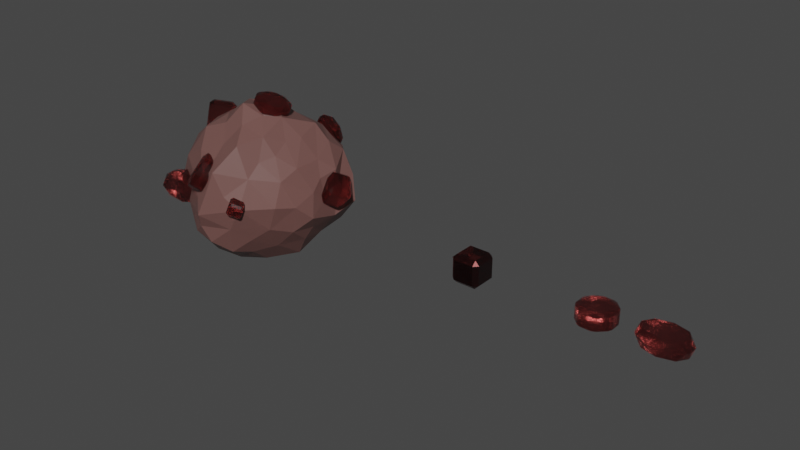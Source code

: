 # Source: RubyDeposit_v1.blend  (saved by Blender 3.0.42; exported with 4.5.12 LTS)
import bpy
from mathutils import Matrix  # noqa: F401  (used for matrix-valued properties, if any)

bpy.ops.wm.read_factory_settings(use_empty=True)
scene = bpy.context.scene
scene.name = 'Scene'

# ---- collections
col_collection = bpy.data.collections.new('Collection'); scene.collection.children.link(col_collection)

# ---- materials (node trees are filled in below, after node groups)
mat_ruby1 = bpy.data.materials.new('Ruby1')
mat_ruby1.use_transparent_shadow = False
mat_ruby1.use_raytrace_refraction = True
mat_ruby1.use_screen_refraction = True
mat_ruby1.thickness_mode = 'SLAB'
mat_ruby2 = bpy.data.materials.new('Ruby2')
mat_ruby2.use_transparent_shadow = False
mat_ruby2.use_raytrace_refraction = True
mat_ruby2.use_screen_refraction = True
mat_ruby2.thickness_mode = 'SLAB'

# ---- material node trees
mat_ruby1.use_nodes = True; mat_ruby1.node_tree.nodes.clear()
_N = mat_ruby1.node_tree.nodes; _L = mat_ruby1.node_tree.links
n0 = _N.new('ShaderNodeBsdfPrincipled'); n0.name = 'Principled BSDF'; n0.location = (10, 300)
n0.distribution = 'GGX'
n0.subsurface_method = 'RANDOM_WALK_SKIN'
n0.inputs[0].default_value = (0.2125, 0.1028, 0.09169, 1.0)
n0.inputs[2].default_value = 0.3667
n0.inputs[3].default_value = 1.45
n0.inputs[18].default_value = 0.2455
n0.inputs[27].default_value = (0.0, 0.0, 0.0, 1.0)
n0.inputs[28].default_value = 1.0
n1 = _N.new('ShaderNodeOutputMaterial'); n1.name = 'Material Output'; n1.location = (300, 300)
_L.new(n0.outputs[0], n1.inputs[0])
n1.is_active_output = True
mat_ruby2.use_nodes = True; mat_ruby2.node_tree.nodes.clear()
_N = mat_ruby2.node_tree.nodes; _L = mat_ruby2.node_tree.links
n0 = _N.new('ShaderNodeOutputMaterial'); n0.name = 'Material Output'; n0.location = (300, 300)
n1 = _N.new('ShaderNodeBsdfPrincipled'); n1.name = 'Principled BSDF'; n1.location = (10, 300)
n1.distribution = 'GGX'
n1.subsurface_method = 'RANDOM_WALK_SKIN'
n1.inputs[0].default_value = (0.4042, 0.0569, 0.05267, 1.0)
n1.inputs[2].default_value = 0.2394
n1.inputs[3].default_value = 1.45
n1.inputs[18].default_value = 1.0
n1.inputs[27].default_value = (0.0, 0.0, 0.0, 1.0)
n1.inputs[28].default_value = 1.0
_L.new(n1.outputs[0], n0.inputs[0])
n0.is_active_output = True

# ---- world
world_world = bpy.data.worlds.new('World'); scene.world = world_world
world_world.use_nodes = True; world_world.node_tree.nodes.clear()
_N = world_world.node_tree.nodes; _L = world_world.node_tree.links
n0 = _N.new('ShaderNodeOutputWorld'); n0.name = 'World Output'; n0.location = (300, 300)
n1 = _N.new('ShaderNodeBackground'); n1.name = 'Background'; n1.location = (10, 300)
n1.inputs[0].default_value = (0.05088, 0.05088, 0.05088, 1.0)
_L.new(n1.outputs[0], n0.inputs[0])
n0.is_active_output = True
world_world.color = (0.05088, 0.05088, 0.05088)
world_world.use_sun_shadow = False
world_world.sun_shadow_jitter_overblur = 0.0

# ---- meshes
me_icosphere = bpy.data.meshes.new('Icosphere')
me_icosphere.from_pydata([(-1.273, -0.9864, -1.433), (-0.235, -2.63, -0.8503), (3.663, 0.2124, 1.09), (3.091, -0.2715, 2.118), (2.192, -1.044, -2.004), (-1.445, 2.155, 0.3046), (-1.884, -0.6059, -1.01), (2.155, 1.725, -1.718), (2.21, -2.287, 2.143), (0.5628, -0.4168, 3.599), (2.773, -1.463, -1.036), (2.814, 1.838, 2.037), (1.31, -1.826, -2.104), (1.043, -2.563, 2.085), (1.71, 2.605, -0.9235), (2.184, -0.4848, -2.388), (0.653, -3.204, 0.6445), (1.431, -3.166, -0.1699), (2.445, 0.615, -2.201), (1.977, -2.705, 1.697), (3.265, -1.438, -0.1051), (0.712, 3.139, 1.35), (0.8118, -3.285, -0.4597), (1.717, -2.692, 2.272), (-0.796, 1.575, -1.539), (3.6, 1.771, -0.7792), (-2.43, 1.208, 0.2051), (2.691, -0.5551, 2.542), (2.851, -2.316, 0.4723), (-1.28, -2.098, 0.9315), (2.734, 1.522, -1.685), (-1.072, -2.258, -0.02373), (2.498, -1.76, 2.046), (-0.02004, 1.581, -1.952), (-1.114, 2.566, 0.9126), (2.612, -0.5628, -1.933), (2.276, 2.252, 1.877), (1.891, -3.013, 0.9442), (-0.6308, 1.026, -2.009), (3.767, 0.2492, -0.5034), (3.716, 0.3864, 0.2343), (1.727, 3.054, 0.955), (1.08, 3.202, 0.02768), (3.454, -0.06372, -0.9092), (2.422, 0.455, 3.03), (1.481, -0.3271, -2.572), (0.9777, 2.876, 1.695), (-1.134, 0.5835, 2.566), (1.382, 1.818, -1.951), (3.457, -0.801, 1.011), (-2.282, -0.489, 0.1004), (-2.526, -0.02645, -0.07922), (-0.6794, -1.906, 2.125), (-2.395, 0.2432, -0.5068), (-0.9248, -1.405, 2.348), (2.415, -2.314, -0.4857), (0.5938, 0.6576, -2.491), (3.049, 0.7111, 2.276), (2.876, -2.057, 1.012), (-0.8312, 1.98, 2.19), (-1.44, -1.784, -0.3457), (1.901, 0.154, -2.5), (-0.2999, -2.564, 1.343), (0.3379, -1.89, 2.603), (-0.9816, 1.178, 2.476), (0.2759, -0.8895, -2.411), (1.845, 0.5175, 3.09), (-1.856, -0.83, 1.394), (-1.406, 1.509, 2.151), (2.672, -2.311, -0.01746), (1.665, -0.6773, 3.357), (-1.869, 0.2728, 1.798), (1.273, -0.06931, 3.489), (0.7099, 2.395, 2.087), (2.492, 2.678, 0.3477), (2.2, 2.924, 0.8441), (-1.24, 0.2986, -1.782), (0.1663, 2.588, -0.9614), (-1.043, 2.589, 1.423), (-0.3593, -0.8492, -2.152), (-0.05783, 0.7445, 3.082), (-0.9324, 2.598, 0.31), (0.2756, 3.244, 0.2161), (-1.946, 1.817, 1.37), (-0.3697, -1.945, -1.447), (3.501, 1.5, 0.9476), (-0.725, -2.435, 0.7708), (3.605, -1.072, 0.3129), (1.898, -1.785, -1.804), (2.239, -2.156, -1.071), (-1.959, -0.9975, -0.1297), (-0.3928, 2.695, -0.2618), (1.689, -3.163, 0.2984), (-1.627, 2.123, 0.9072), (-1.862, 1.681, -0.04066), (1.393, 2.918, -0.5735), (0.7713, 1.664, 2.503), (-0.6303, 2.555, 1.799), (-0.04761, 2.169, 2.194), (-0.4263, 0.2931, -2.151), (2.756, -1.15, 2.185), (-0.6549, 2.044, -1.107), (0.2785, 3.203, 0.8983), (2.098, 2.804, -0.4094), (3.13, -0.1879, -1.49), (1.741, 0.7936, -2.395), (2.925, -1.804, -0.5231), (3.118, 2.247, -0.3904), (3.195, -1.377, 1.339), (3.316, -0.9769, -0.824), (1.024, -0.5556, -2.621), (3.196, 1.233, 2.148), (0.1151, -2.387, -1.505), (-1.896, 0.3547, -1.013), (-0.7076, -2.227, -0.7672), (3.413, 0.3612, 1.749), (3.71, 1.094, 0.2696), (0.9991, 2.51, -1.376), (3.72, -0.2254, 0.6818), (1.905, -2.824, -0.4484), (1.764, -0.9659, -2.46), (2.62, -1.122, -1.548), (-0.8153, -0.6905, 2.699), (-1.882, -0.3135, 1.626), (-1.763, -1.378, 1.038), (-0.614, 0.2233, 2.891), (-0.715, -1.475, -1.641), (-1.593, 1.35, -1.023), (-0.8408, -0.4223, -2.035), (-1.487, -1.148, 1.975), (-2.32, 0.5729, 1.261), (-2.054, 1.323, 1.521), (-0.0303, -0.7891, 3.096), (2.856, 0.1089, 2.56), (0.7209, -2.474, -1.778), (1.148, 3.362, 0.9192), (1.427, -1.483, 3.17), (1.241, -3.305, 0.9745), (2.47, -2.301, 1.567), (3.644, 2.044, 0.6244), (0.5155, 1.026, 3.124), (2.336, 1.771, 2.449), (-1.419, -0.02723, 2.335), (0.4971, -1.44, 3.023), (2.159, -0.151, 3.259), (1.679, 2.837, 1.61), (1.531, 1.186, 2.921), (-2.225, -0.5123, 0.8136), (0.07567, -2.372, 2.123), (0.2616, -3.079, 0.0329), (0.08316, -2.889, 0.8197), (3.282, -1.813, 0.4565), (3.084, 0.7398, -1.518), (-0.9963, -2.149, 1.53), (-2.338, -0.4657, -0.6129), (0.1307, -0.1957, -2.51), (0.7378, 1.9, -2.006), (1.038, -2.117, 2.486), (3.01, 2.432, 0.7756), (2.404, 2.129, -1.203), (0.2377, -3.033, -0.9335), (1.596, -2.51, -1.611), (3.327, -0.652, 1.677), (1.484, -3.11, 1.826), (1.12, 1.334, -2.403), (2.286, 1.234, -2.086), (1.949, -2.273, 2.719), (3.706, 0.9027, -0.6964), (-1.317, -1.522, -1.025), (0.1927, 0.07714, 3.454), (2.685, 1.061, 2.802), (0.6135, -2.908, 1.541), (-0.4527, -2.713, 0.005228), (2.626, 2.577, 1.388), (1.094, -3.091, -1.123), (3.801, 0.9393, 1.249), (2.297, -1.288, 2.865), (1.199, 0.3118, -2.684), (2.42, -2.818, 0.4881), (-0.0113, 1.003, -2.297), (1.516, 2.085, 2.283), (-0.3084, 1.412, 2.711), (0.933, -0.9107, 3.743), (3.292, 1.905, 1.626), (0.2762, 2.916, 1.781), (0.874, -1.504, -2.5), (-0.6011, 3.009, 0.918), (-1.564, -2.046, 0.3335), (-2.714, 0.4128, 0.4544), (3.827, -0.4043, -0.3103), (0.9578, -3.508, 0.1086), (2.604, -0.00374, -2.317), (-1.655, 0.9437, 2.242), (1.775, 3.271, 0.3), (-2.407, 1.464, 0.8111), (1.645, 2.302, -1.499), (1.247, 0.6554, 3.429), (-1.618, -0.4802, -1.649), (-0.03168, -1.663, -2.127), (-1.264, 2.187, -0.298), (-0.02877, 2.159, -1.607), (-1.25, 1.048, -1.721), (4.017, 1.732, -0.2736), (-1.484, 2.17, 1.929), (-0.3624, -1.663, 2.72), (3.182, 1.81, -1.285), (0.698, 3.087, -0.5543), (-2.453, 0.9522, -0.4008)], [], [(74, 193, 75), (203, 83, 131), (0, 128, 126), (1, 160, 172), (59, 64, 181), (1, 114, 112), (37, 178, 138), (121, 4, 35), (141, 11, 36), (205, 25, 167), (2, 115, 162), (2, 40, 175), (202, 25, 107), (198, 84, 126), (190, 16, 149), (3, 162, 115), (65, 79, 155), (179, 56, 155), (36, 173, 145), (24, 200, 33), (68, 192, 64), (121, 10, 89), (3, 133, 27), (154, 53, 113), (22, 190, 149), (4, 121, 88), (205, 30, 159), (4, 120, 35), (5, 199, 94), (153, 29, 86), (68, 131, 192), (157, 13, 23), (68, 59, 203), (72, 169, 9), (5, 93, 81), (6, 154, 113), (199, 81, 91), (194, 83, 93), (7, 48, 195), (146, 66, 170), (177, 56, 164), (119, 55, 69), (7, 159, 30), (8, 166, 23), (154, 51, 53), (9, 169, 132), (40, 118, 189), (79, 65, 198), (77, 91, 206), (144, 66, 196), (199, 5, 81), (10, 121, 109), (68, 203, 131), (37, 138, 19), (187, 31, 86), (72, 70, 144), (10, 106, 89), (11, 141, 111), (178, 28, 58), (11, 183, 36), (138, 8, 23), (87, 20, 109), (12, 185, 120), (190, 17, 92), (165, 18, 105), (12, 88, 161), (13, 163, 23), (191, 15, 61), (135, 21, 46), (103, 74, 107), (165, 7, 30), (13, 148, 171), (192, 47, 64), (165, 30, 152), (121, 35, 104), (40, 189, 39), (14, 103, 159), (182, 9, 132), (14, 117, 95), (15, 120, 61), (15, 191, 35), (16, 150, 149), (163, 19, 23), (177, 45, 110), (194, 26, 188), (16, 171, 150), (17, 119, 92), (181, 64, 125), (142, 71, 123), (186, 78, 97), (206, 42, 95), (154, 50, 51), (17, 190, 22), (0, 197, 128), (18, 165, 152), (106, 10, 109), (120, 45, 61), (18, 191, 105), (19, 138, 23), (153, 52, 54), (104, 43, 109), (193, 41, 75), (20, 87, 151), (16, 137, 171), (24, 38, 201), (170, 57, 111), (74, 103, 193), (20, 106, 109), (144, 70, 176), (31, 187, 60), (118, 49, 87), (114, 1, 172), (21, 135, 102), (31, 114, 172), (203, 59, 97), (21, 184, 46), (7, 165, 48), (207, 26, 94), (116, 85, 175), (173, 75, 145), (22, 174, 119), (22, 160, 174), (22, 149, 160), (43, 39, 189), (23, 166, 157), (106, 55, 89), (79, 126, 128), (114, 84, 112), (24, 201, 127), (24, 101, 200), (25, 202, 167), (73, 180, 145), (157, 63, 148), (150, 62, 86), (183, 85, 139), (168, 60, 90), (25, 205, 107), (187, 29, 124), (26, 207, 188), (26, 194, 94), (72, 182, 70), (13, 157, 148), (12, 161, 134), (191, 61, 105), (13, 171, 163), (76, 128, 197), (181, 80, 140), (27, 100, 162), (28, 178, 69), (28, 151, 58), (29, 153, 124), (62, 171, 148), (129, 67, 124), (130, 71, 192), (204, 52, 148), (29, 187, 86), (164, 48, 165), (186, 34, 78), (30, 205, 152), (7, 195, 159), (73, 46, 184), (31, 172, 86), (120, 15, 35), (31, 60, 114), (169, 80, 125), (32, 138, 108), (33, 200, 156), (138, 58, 108), (59, 68, 64), (6, 197, 0), (73, 145, 46), (34, 186, 81), (195, 48, 156), (34, 93, 78), (118, 2, 162), (2, 175, 115), (120, 4, 88), (35, 191, 104), (115, 57, 133), (160, 1, 112), (183, 11, 111), (36, 180, 141), (37, 137, 92), (204, 63, 143), (184, 21, 102), (37, 163, 137), (203, 78, 93), (38, 179, 99), (191, 18, 152), (42, 135, 193), (147, 67, 123), (133, 3, 115), (6, 0, 168), (151, 28, 69), (62, 148, 153), (16, 190, 137), (79, 128, 155), (119, 17, 22), (65, 185, 198), (76, 113, 201), (77, 200, 101), (207, 53, 188), (0, 126, 168), (144, 44, 66), (173, 36, 183), (40, 116, 175), (32, 166, 8), (200, 77, 117), (2, 118, 40), (40, 167, 116), (41, 193, 135), (41, 145, 75), (42, 193, 95), (42, 82, 135), (43, 189, 109), (44, 144, 133), (44, 170, 66), (196, 72, 144), (45, 120, 110), (129, 54, 122), (24, 179, 38), (106, 20, 151), (45, 177, 61), (162, 3, 27), (108, 49, 162), (46, 145, 135), (42, 206, 82), (47, 192, 142), (47, 125, 64), (14, 195, 117), (85, 116, 139), (85, 183, 175), (79, 198, 126), (84, 114, 126), (84, 198, 112), (83, 203, 93), (83, 194, 131), (81, 186, 91), (93, 5, 94), (80, 181, 125), (80, 169, 140), (72, 9, 182), (37, 19, 163), (78, 203, 97), (93, 34, 81), (77, 101, 91), (77, 206, 117), (96, 73, 98), (128, 76, 99), (32, 8, 138), (36, 145, 180), (76, 197, 113), (76, 201, 99), (12, 134, 185), (145, 41, 135), (74, 173, 158), (74, 158, 107), (73, 96, 180), (73, 184, 98), (185, 65, 110), (71, 130, 123), (71, 142, 192), (88, 12, 120), (24, 33, 179), (70, 182, 136), (70, 136, 176), (69, 178, 119), (69, 106, 151), (67, 129, 123), (67, 147, 124), (170, 44, 133), (66, 146, 196), (65, 155, 110), (40, 39, 167), (125, 47, 142), (74, 75, 173), (195, 14, 159), (63, 157, 143), (63, 204, 148), (62, 153, 86), (62, 150, 171), (61, 177, 105), (48, 164, 156), (72, 196, 169), (60, 187, 90), (60, 168, 114), (59, 181, 98), (59, 98, 97), (58, 151, 108), (58, 138, 178), (57, 115, 111), (57, 170, 133), (56, 177, 155), (56, 179, 164), (55, 106, 69), (55, 119, 89), (54, 204, 122), (54, 129, 153), (53, 207, 113), (188, 51, 147), (52, 204, 54), (52, 153, 148), (51, 188, 53), (147, 50, 90), (50, 147, 51), (50, 154, 90), (49, 108, 87), (49, 118, 162), (14, 95, 103), (6, 90, 154), (100, 32, 108), (179, 33, 156), (101, 24, 127), (87, 189, 118), (88, 121, 89), (197, 6, 113), (90, 124, 147), (183, 158, 173), (95, 117, 206), (43, 104, 152), (100, 108, 162), (201, 38, 99), (6, 168, 90), (102, 135, 82), (151, 87, 108), (27, 144, 176), (32, 176, 166), (183, 139, 158), (87, 109, 189), (178, 92, 119), (27, 133, 144), (91, 101, 199), (43, 167, 39), (102, 186, 184), (90, 187, 124), (161, 89, 119), (161, 88, 89), (178, 37, 92), (82, 91, 186), (43, 152, 167), (190, 92, 137), (27, 176, 100), (86, 172, 150), (32, 100, 176), (186, 102, 82), (95, 193, 103), (114, 168, 126), (177, 110, 155), (160, 112, 134), (96, 98, 181), (127, 113, 207), (94, 194, 93), (94, 199, 127), (119, 174, 161), (109, 121, 104), (128, 99, 155), (167, 152, 205), (184, 97, 98), (139, 202, 107), (116, 167, 202), (152, 104, 191), (156, 200, 117), (111, 175, 183), (196, 146, 140), (101, 127, 199), (159, 107, 205), (172, 149, 150), (96, 181, 140), (202, 139, 116), (165, 105, 164), (180, 96, 146), (158, 139, 107), (96, 140, 146), (185, 110, 120), (97, 184, 186), (105, 177, 164), (156, 164, 179), (146, 141, 180), (134, 198, 185), (175, 111, 115), (174, 134, 161), (107, 159, 103), (156, 117, 195), (207, 94, 127), (149, 172, 160), (99, 179, 155), (134, 174, 160), (91, 82, 206), (146, 170, 141), (112, 198, 134), (113, 127, 201), (111, 141, 170), (122, 132, 125), (122, 142, 129), (131, 194, 130), (142, 123, 129), (143, 182, 132), (124, 153, 129), (194, 188, 130), (192, 131, 130), (122, 204, 132), (143, 157, 136), (169, 125, 132), (143, 136, 182), (204, 143, 132), (157, 166, 136), (142, 122, 125), (147, 123, 130), (130, 188, 147), (136, 166, 176), (137, 163, 171), (196, 140, 169)])
_uv = me_icosphere.uv_layers.new(name='UVMap')
_uv.uv.foreach_set('vector', [0.0, 0.0, 0.0, 0.0, 0.0, 0.0, 0.0, 0.0, 0.0, 0.0, 0.0, 0.0, 0.0, 0.0, 0.0, 0.0, 0.0, 0.0, 0.0, 0.0, 0.0, 0.0, 0.0, 0.0, 0.0, 0.0, 0.0, 0.0, 0.0, 0.0, 0.0, 0.0, 0.0, 0.0, 0.0, 0.0, 0.0, 0.0, 0.0, 0.0, 0.0, 0.0, 0.0, 0.0, 0.0, 0.0, 0.0, 0.0, 0.0, 0.0, 0.0, 0.0, 0.0, 0.0, 0.0, 0.0, 0.0, 0.0, 0.0, 0.0, 0.0, 0.0, 0.0, 0.0, 0.0, 0.0, 0.0, 0.0, 0.0, 0.0, 0.0, 0.0, 0.0, 0.0, 0.0, 0.0, 0.0, 0.0, 0.0, 0.0, 0.0, 0.0, 0.0, 0.0, 0.0, 0.0, 0.0, 0.0, 0.0, 0.0, 0.0, 0.0, 0.0, 0.0, 0.0, 0.0, 0.0, 0.0, 0.0, 0.0, 0.0, 0.0, 0.0, 0.0, 0.0, 0.0, 0.0, 0.0, 0.0, 0.0, 0.0, 0.0, 0.0, 0.0, 0.0, 0.0, 0.0, 0.0, 0.0, 0.0, 0.0, 0.0, 0.0, 0.0, 0.0, 0.0, 0.0, 0.0, 0.0, 0.0, 0.0, 0.0, 0.0, 0.0, 0.0, 0.0, 0.0, 0.0, 0.0, 0.0, 0.0, 0.0, 0.0, 0.0, 0.0, 0.0, 0.0, 0.0, 0.0, 0.0, 0.0, 0.0, 0.0, 0.0, 0.0, 0.0, 0.0, 0.0, 0.0, 0.0, 0.0, 0.0, 0.0, 0.0, 0.0, 0.0, 0.0, 0.0, 0.0, 0.0, 0.0, 0.0, 0.0, 0.0, 0.0, 0.0, 0.0, 0.0, 0.0, 0.0, 0.0, 0.0, 0.0, 0.0, 0.0, 0.0, 0.0, 0.0, 0.0, 0.0, 0.0, 0.0, 0.0, 0.0, 0.0, 0.0, 0.0, 0.0, 0.0, 0.0, 0.0, 0.0, 0.0, 0.0, 0.0, 0.0, 0.0, 0.0, 0.0, 0.0, 0.0, 0.0, 0.0, 0.0, 0.0, 0.0, 0.0, 0.0, 0.0, 0.0, 0.0, 0.0, 0.0, 0.0, 0.0, 0.0, 0.0, 0.0, 0.0, 0.0, 0.0, 0.0, 0.0, 0.0, 0.0, 0.0, 0.0, 0.0, 0.0, 0.0, 0.0, 0.0, 0.0, 0.0, 0.0, 0.0, 0.0, 0.0, 0.0, 0.0, 0.0, 0.0, 0.0, 0.0, 0.0, 0.0, 0.0, 0.0, 0.0, 0.0, 0.0, 0.0, 0.0, 0.0, 0.0, 0.0, 0.0, 0.0, 0.0, 0.0, 0.0, 0.0, 0.0, 0.0, 0.0, 0.0, 0.0, 0.0, 0.0, 0.0, 0.0, 0.0, 0.0, 0.0, 0.0, 0.0, 0.0, 0.0, 0.0, 0.0, 0.0, 0.0, 0.0, 0.0, 0.0, 0.0, 0.0, 0.0, 0.0, 0.0, 0.0, 0.0, 0.0, 0.0, 0.0, 0.0, 0.0, 0.0, 0.0, 0.0, 0.0, 0.0, 0.0, 0.0, 0.0, 0.0, 0.0, 0.0, 0.0, 0.0, 0.0, 0.0, 0.0, 0.0, 0.0, 0.0, 0.0, 0.0, 0.0, 0.0, 0.0, 0.0, 0.0, 0.0, 0.0, 0.0, 0.0, 0.0, 0.0, 0.0, 0.0, 0.0, 0.0, 0.0, 0.0, 0.0, 0.0, 0.0, 0.0, 0.0, 0.0, 0.0, 0.0, 0.0, 0.0, 0.0, 0.0, 0.0, 0.0, 0.0, 0.0, 0.0, 0.0, 0.0, 0.0, 0.0, 0.0, 0.0, 0.0, 0.0, 0.0, 0.0, 0.0, 0.0, 0.0, 0.0, 0.0, 0.0, 0.0, 0.0, 0.0, 0.0, 0.0, 0.0, 0.0, 0.0, 0.0, 0.0, 0.0, 0.0, 0.0, 0.0, 0.0, 0.0, 0.0, 0.0, 0.0, 0.0, 0.0, 0.0, 0.0, 0.0, 0.0, 0.0, 0.0, 0.0, 0.0, 0.0, 0.0, 0.0, 0.0, 0.0, 0.0, 0.0, 0.0, 0.0, 0.0, 0.0, 0.0, 0.0, 0.0, 0.0, 0.0, 0.0, 0.0, 0.0, 0.0, 0.0, 0.0, 0.0, 0.0, 0.0, 0.0, 0.0, 0.0, 0.0, 0.0, 0.0, 0.0, 0.0, 0.0, 0.0, 0.0, 0.0, 0.0, 0.0, 0.0, 0.0, 0.0, 0.0, 0.0, 0.0, 0.0, 0.0, 0.0, 0.0, 0.0, 0.0, 0.0, 0.0, 0.0, 0.0, 0.0, 0.0, 0.0, 0.0, 0.0, 0.0, 0.0, 0.0, 0.0, 0.0, 0.0, 0.0, 0.0, 0.0, 0.0, 0.0, 0.0, 0.0, 0.0, 0.0, 0.0, 0.0, 0.0, 0.0, 0.0, 0.0, 0.0, 0.0, 0.0, 0.0, 0.0, 0.0, 0.0, 0.0, 0.0, 0.0, 0.0, 0.0, 0.0, 0.0, 0.0, 0.0, 0.0, 0.0, 0.0, 0.0, 0.0, 0.0, 0.0, 0.0, 0.0, 0.0, 0.0, 0.0, 0.0, 0.0, 0.0, 0.0, 0.0, 0.0, 0.0, 0.0, 0.0, 0.0, 0.0, 0.0, 0.0, 0.0, 0.0, 0.0, 0.0, 0.0, 0.0, 0.0, 0.0, 0.0, 0.0, 0.0, 0.0, 0.0, 0.0, 0.0, 0.0, 0.0, 0.0, 0.0, 0.0, 0.0, 0.0, 0.0, 0.0, 0.0, 0.0, 0.0, 0.0, 0.0, 0.0, 0.0, 0.0, 0.0, 0.0, 0.0, 0.0, 0.0, 0.0, 0.0, 0.0, 0.0, 0.0, 0.0, 0.0, 0.0, 0.0, 0.0, 0.0, 0.0, 0.0, 0.0, 0.0, 0.0, 0.0, 0.0, 0.0, 0.0, 0.0, 0.0, 0.0, 0.0, 0.0, 0.0, 0.0, 0.0, 0.0, 0.0, 0.0, 0.0, 0.0, 0.0, 0.0, 0.0, 0.0, 0.0, 0.0, 0.0, 0.0, 0.0, 0.0, 0.0, 0.0, 0.0, 0.0, 0.0, 0.0, 0.0, 0.0, 0.0, 0.0, 0.0, 0.0, 0.0, 0.0, 0.0, 0.0, 0.0, 0.0, 0.0, 0.0, 0.0, 0.0, 0.0, 0.0, 0.0, 0.0, 0.0, 0.0, 0.0, 0.0, 0.0, 0.0, 0.0, 0.0, 0.0, 0.0, 0.0, 0.0, 0.0, 0.0, 0.0, 0.0, 0.0, 0.0, 0.0, 0.0, 0.0, 0.0, 0.0, 0.0, 0.0, 0.0, 0.0, 0.0, 0.0, 0.0, 0.0, 0.0, 0.0, 0.0, 0.0, 0.0, 0.0, 0.0, 0.0, 0.0, 0.0, 0.0, 0.0, 0.0, 0.0, 0.0, 0.0, 0.0, 0.0, 0.0, 0.0, 0.0, 0.0, 0.0, 0.0, 0.0, 0.0, 0.0, 0.0, 0.0, 0.0, 0.0, 0.0, 0.0, 0.0, 0.0, 0.0, 0.0, 0.0, 0.0, 0.0, 0.0, 0.0, 0.0, 0.0, 0.0, 0.0, 0.0, 0.0, 0.0, 0.0, 0.0, 0.0, 0.0, 0.0, 0.0, 0.0, 0.0, 0.0, 0.0, 0.0, 0.0, 0.0, 0.0, 0.0, 0.0, 0.0, 0.0, 0.0, 0.0, 0.0, 0.0, 0.0, 0.0, 0.0, 0.0, 0.0, 0.0, 0.0, 0.0, 0.0, 0.0, 0.0, 0.0, 0.0, 0.0, 0.0, 0.0, 0.0, 0.0, 0.0, 0.0, 0.0, 0.0, 0.0, 0.0, 0.0, 0.0, 0.0, 0.0, 0.0, 0.0, 0.0, 0.0, 0.0, 0.0, 0.0, 0.0, 0.0, 0.0, 0.0, 0.0, 0.0, 0.0, 0.0, 0.0, 0.0, 0.0, 0.0, 0.0, 0.0, 0.0, 0.0, 0.0, 0.0, 0.0, 0.0, 0.0, 0.0, 0.0, 0.0, 0.0, 0.0, 0.0, 0.0, 0.0, 0.0, 0.0, 0.0, 0.0, 0.0, 0.0, 0.0, 0.0, 0.0, 0.0, 0.0, 0.0, 0.0, 0.0, 0.0, 0.0, 0.0, 0.0, 0.0, 0.0, 0.0, 0.0, 0.0, 0.0, 0.0, 0.0, 0.0, 0.0, 0.0, 0.0, 0.0, 0.0, 0.0, 0.0, 0.0, 0.0, 0.0, 0.0, 0.0, 0.0, 0.0, 0.0, 0.0, 0.0, 0.0, 0.0, 0.0, 0.0, 0.0, 0.0, 0.0, 0.0, 0.0, 0.0, 0.0, 0.0, 0.0, 0.0, 0.0, 0.0, 0.0, 0.0, 0.0, 0.0, 0.0, 0.0, 0.0, 0.0, 0.0, 0.0, 0.0, 0.0, 0.0, 0.0, 0.0, 0.0, 0.0, 0.0, 0.0, 0.0, 0.0, 0.0, 0.0, 0.0, 0.0, 0.0, 0.0, 0.0, 0.0, 0.0, 0.0, 0.0, 0.0, 0.0, 0.0, 0.0, 0.0, 0.0, 0.0, 0.0, 0.0, 0.0, 0.0, 0.0, 0.0, 0.0, 0.0, 0.0, 0.0, 0.0, 0.0, 0.0, 0.0, 0.0, 0.0, 0.0, 0.0, 0.0, 0.0, 0.0, 0.0, 0.0, 0.0, 0.0, 0.0, 0.0, 0.0, 0.0, 0.0, 0.0, 0.0, 0.0, 0.0, 0.0, 0.0, 0.0, 0.0, 0.0, 0.0, 0.0, 0.0, 0.0, 0.0, 0.0, 0.0, 0.0, 0.0, 0.0, 0.0, 0.0, 0.0, 0.0, 0.0, 0.0, 0.0, 0.0, 0.0, 0.0, 0.0, 0.0, 0.0, 0.0, 0.0, 0.0, 0.0, 0.0, 0.0, 0.0, 0.0, 0.0, 0.0, 0.0, 0.0, 0.0, 0.0, 0.0, 0.0, 0.0, 0.0, 0.0, 0.0, 0.0, 0.0, 0.0, 0.0, 0.0, 0.0, 0.0, 0.0, 0.0, 0.0, 0.0, 0.0, 0.0, 0.0, 0.0, 0.0, 0.0, 0.0, 0.0, 0.0, 0.0, 0.0, 0.0, 0.0, 0.0, 0.0, 0.0, 0.0, 0.0, 0.0, 0.0, 0.0, 0.0, 0.0, 0.0, 0.0, 0.0, 0.0, 0.0, 0.0, 0.0, 0.0, 0.0, 0.0, 0.0, 0.0, 0.0, 0.0, 0.0, 0.0, 0.0, 0.0, 0.0, 0.0, 0.0, 0.0, 0.0, 0.0, 0.0, 0.0, 0.0, 0.0, 0.0, 0.0, 0.0, 0.0, 0.0, 0.0, 0.0, 0.0, 0.0, 0.0, 0.0, 0.0, 0.0, 0.0, 0.0, 0.0, 0.0, 0.0, 0.0, 0.0, 0.0, 0.0, 0.0, 0.0, 0.0, 0.0, 0.0, 0.0, 0.0, 0.0, 0.0, 0.0, 0.0, 0.0, 0.0, 0.0, 0.0, 0.0, 0.0, 0.0, 0.0, 0.0, 0.0, 0.0, 0.0, 0.0, 0.0, 0.0, 0.0, 0.0, 0.0, 0.0, 0.0, 0.0, 0.0, 0.0, 0.0, 0.0, 0.0, 0.0, 0.0, 0.0, 0.0, 0.0, 0.0, 0.0, 0.0, 0.0, 0.0, 0.0, 0.0, 0.0, 0.0, 0.0, 0.0, 0.0, 0.0, 0.0, 0.0, 0.0, 0.0, 0.0, 0.0, 0.0, 0.0, 0.0, 0.0, 0.0, 0.0, 0.0, 0.0, 0.0, 0.0, 0.0, 0.0, 0.0, 0.0, 0.0, 0.0, 0.0, 0.0, 0.0, 0.0, 0.0, 0.0, 0.0, 0.0, 0.0, 0.0, 0.0, 0.0, 0.0, 0.0, 0.0, 0.0, 0.0, 0.0, 0.0, 0.0, 0.0, 0.0, 0.0, 0.0, 0.0, 0.0, 0.0, 0.0, 0.0, 0.0, 0.0, 0.0, 0.0, 0.0, 0.0, 0.0, 0.0, 0.0, 0.0, 0.0, 0.0, 0.0, 0.0, 0.0, 0.0, 0.0, 0.0, 0.0, 0.0, 0.0, 0.0, 0.0, 0.0, 0.0, 0.0, 0.0, 0.0, 0.0, 0.0, 0.0, 0.0, 0.0, 0.0, 0.0, 0.0, 0.0, 0.0, 0.0, 0.0, 0.0, 0.0, 0.0, 0.0, 0.0, 0.0, 0.0, 0.0, 0.0, 0.0, 0.0, 0.0, 0.0, 0.0, 0.0, 0.0, 0.0, 0.0, 0.0, 0.0, 0.0, 0.0, 0.0, 0.0, 0.0, 0.0, 0.0, 0.0, 0.0, 0.0, 0.0, 0.0, 0.0, 0.0, 0.0, 0.0, 0.0, 0.0, 0.0, 0.0, 0.0, 0.0, 0.0, 0.0, 0.0, 0.0, 0.0, 0.0, 0.0, 0.0, 0.0, 0.0, 0.0, 0.0, 0.0, 0.0, 0.0, 0.0, 0.0, 0.0, 0.0, 0.0, 0.0, 0.0, 0.0, 0.0, 0.0, 0.0, 0.0, 0.0, 0.0, 0.0, 0.0, 0.0, 0.0, 0.0, 0.0, 0.0, 0.0, 0.0, 0.0, 0.0, 0.0, 0.0, 0.0, 0.0, 0.0, 0.0, 0.0, 0.0, 0.0, 0.0, 0.0, 0.0, 0.0, 0.0, 0.0, 0.0, 0.0, 0.0, 0.0, 0.0, 0.0, 0.0, 0.0, 0.0, 0.0, 0.0, 0.0, 0.0, 0.0, 0.0, 0.0, 0.0, 0.0, 0.0, 0.0, 0.0, 0.0, 0.0, 0.0, 0.0, 0.0, 0.0, 0.0, 0.0, 0.0, 0.0, 0.0, 0.0, 0.0, 0.0, 0.0, 0.0, 0.0, 0.0, 0.0, 0.0, 0.0, 0.0, 0.0, 0.0, 0.0, 0.0, 0.0, 0.0, 0.0, 0.0, 0.0, 0.0, 0.0, 0.0, 0.0, 0.0, 0.0, 0.0, 0.0, 0.0, 0.0, 0.0, 0.0, 0.0, 0.0, 0.0, 0.0, 0.0, 0.0, 0.0, 0.0, 0.0, 0.0, 0.0, 0.0, 0.0, 0.0, 0.0, 0.0, 0.0, 0.0, 0.0, 0.0, 0.0, 0.0, 0.0, 0.0, 0.0, 0.0, 0.0, 0.0, 0.0, 0.0, 0.0, 0.0, 0.0, 0.0, 0.0, 0.0, 0.0, 0.0, 0.0, 0.0, 0.0, 0.0, 0.0, 0.0, 0.0, 0.0, 0.0, 0.0, 0.0, 0.0, 0.0, 0.0, 0.0, 0.0, 0.0, 0.0, 0.0, 0.0, 0.0, 0.0, 0.0, 0.0, 0.0, 0.0, 0.0, 0.0, 0.0, 0.0, 0.0, 0.0, 0.0, 0.0, 0.0, 0.0, 0.0, 0.0, 0.0, 0.0, 0.0, 0.0, 0.0, 0.0, 0.0, 0.0, 0.0, 0.0, 0.0, 0.0, 0.0, 0.0, 0.0, 0.0, 0.0, 0.0, 0.0, 0.0, 0.0, 0.0, 0.0, 0.0, 0.0, 0.0, 0.0, 0.0, 0.0, 0.0, 0.0, 0.0, 0.0, 0.0, 0.0, 0.0, 0.0, 0.0, 0.0, 0.0, 0.0, 0.0, 0.0, 0.0, 0.0, 0.0, 0.0, 0.0, 0.0, 0.0, 0.0, 0.0, 0.0, 0.0, 0.0, 0.0, 0.0, 0.0, 0.0, 0.0, 0.0, 0.0, 0.0, 0.0, 0.0, 0.0, 0.0, 0.0, 0.0, 0.0, 0.0, 0.0, 0.0, 0.0, 0.0, 0.0, 0.0, 0.0, 0.0, 0.0, 0.0, 0.0, 0.0, 0.0, 0.0, 0.0, 0.0, 0.0, 0.0, 0.0, 0.0, 0.0, 0.0, 0.0, 0.0, 0.0, 0.0, 0.0, 0.0, 0.0, 0.0, 0.0, 0.0, 0.0, 0.0, 0.0, 0.0, 0.0, 0.0, 0.0, 0.0, 0.0, 0.0, 0.0, 0.0, 0.0, 0.0, 0.0, 0.0, 0.0, 0.0, 0.0, 0.0, 0.0, 0.0, 0.0, 0.0, 0.0, 0.0, 0.0, 0.0, 0.0, 0.0, 0.0, 0.0, 0.0, 0.0, 0.0, 0.0, 0.0, 0.0, 0.0, 0.0, 0.0, 0.0, 0.0, 0.0, 0.0, 0.0, 0.0, 0.0, 0.0, 0.0, 0.0, 0.0, 0.0, 0.0, 0.0, 0.0, 0.0, 0.0, 0.0, 0.0, 0.0, 0.0, 0.0, 0.0, 0.0, 0.0, 0.0, 0.0, 0.0, 0.0, 0.0, 0.0, 0.0, 0.0, 0.0, 0.0, 0.0, 0.0, 0.0, 0.0, 0.0, 0.0, 0.0, 0.0, 0.0, 0.0, 0.0, 0.0, 0.0, 0.0, 0.0, 0.0, 0.0, 0.0, 0.0, 0.0, 0.0, 0.0, 0.0, 0.0, 0.0, 0.0, 0.0, 0.0, 0.0, 0.0, 0.0, 0.0, 0.0, 0.0, 0.0, 0.0, 0.0, 0.0, 0.0, 0.0, 0.0, 0.0, 0.0, 0.0, 0.0, 0.0, 0.0, 0.0, 0.0, 0.0, 0.0, 0.0, 0.0, 0.0, 0.0, 0.0, 0.0, 0.0, 0.0, 0.0, 0.0, 0.0, 0.0, 0.0, 0.0, 0.0, 0.0, 0.0, 0.0, 0.0, 0.0, 0.0, 0.0, 0.0, 0.0, 0.0, 0.0, 0.0, 0.0, 0.0, 0.0, 0.0, 0.0, 0.0, 0.0, 0.0, 0.0, 0.0, 0.0, 0.0, 0.0, 0.0, 0.0, 0.0, 0.0, 0.0, 0.0, 0.0, 0.0, 0.0, 0.0, 0.0, 0.0, 0.0, 0.0, 0.0, 0.0, 0.0, 0.0, 0.0, 0.0, 0.0, 0.0, 0.0, 0.0, 0.0, 0.0, 0.0, 0.0, 0.0, 0.0, 0.0, 0.0, 0.0, 0.0, 0.0, 0.0, 0.0, 0.0, 0.0, 0.0, 0.0, 0.0, 0.0, 0.0, 0.0, 0.0, 0.0, 0.0, 0.0, 0.0, 0.0, 0.0, 0.0, 0.0, 0.0, 0.0, 0.0, 0.0, 0.0, 0.0, 0.0, 0.0, 0.0, 0.0, 0.0, 0.0, 0.0, 0.0, 0.0, 0.0, 0.0, 0.0, 0.0, 0.0, 0.0, 0.0, 0.0, 0.0, 0.0, 0.0, 0.0, 0.0, 0.0, 0.0, 0.0, 0.0, 0.0, 0.0, 0.0, 0.0, 0.0, 0.0, 0.0, 0.0, 0.0, 0.0, 0.0, 0.0, 0.0, 0.0, 0.0, 0.0, 0.0, 0.0, 0.0, 0.0, 0.0, 0.0, 0.0, 0.0, 0.0, 0.0, 0.0, 0.0, 0.0, 0.0, 0.0, 0.0, 0.0, 0.0, 0.0, 0.0, 0.0, 0.0, 0.0, 0.0, 0.0, 0.0, 0.0, 0.0, 0.0, 0.0, 0.0, 0.0, 0.0, 0.0, 0.0, 0.0, 0.0, 0.0, 0.0, 0.0, 0.0, 0.0, 0.0, 0.0, 0.0, 0.0, 0.0, 0.0, 0.0, 0.0, 0.0, 0.0, 0.0, 0.0, 0.0, 0.0, 0.0, 0.0, 0.0, 0.0, 0.0, 0.0, 0.0, 0.0, 0.0, 0.0, 0.0, 0.0, 0.0, 0.0, 0.0, 0.0, 0.0, 0.0, 0.0, 0.0, 0.0, 0.0, 0.0, 0.0, 0.0, 0.0, 0.0, 0.0, 0.0, 0.0, 0.0, 0.0, 0.0, 0.0, 0.0, 0.0, 0.0, 0.0, 0.0, 0.0, 0.0, 0.0, 0.0, 0.0, 0.0, 0.0, 0.0, 0.0, 0.0, 0.0, 0.0, 0.0, 0.0, 0.0, 0.0, 0.0, 0.0, 0.0, 0.0, 0.0, 0.0, 0.0, 0.0, 0.0, 0.0, 0.0, 0.0, 0.0, 0.0, 0.0, 0.0, 0.0, 0.0, 0.0, 0.0, 0.0, 0.0, 0.0, 0.0, 0.0, 0.0, 0.0, 0.0, 0.0, 0.0, 0.0, 0.0, 0.0, 0.0, 0.0, 0.0, 0.0, 0.0, 0.0, 0.0, 0.0, 0.0, 0.0, 0.0, 0.0, 0.0, 0.0, 0.0, 0.0, 0.0, 0.0, 0.0, 0.0, 0.0, 0.0, 0.0, 0.0, 0.0, 0.0, 0.0, 0.0, 0.0, 0.0, 0.0, 0.0, 0.0, 0.0, 0.0, 0.0, 0.0, 0.0, 0.0, 0.0, 0.0, 0.0, 0.0, 0.0, 0.0, 0.0, 0.0, 0.0, 0.0, 0.0, 0.0, 0.0, 0.0, 0.0, 0.0, 0.0, 0.0, 0.0, 0.0, 0.0, 0.0, 0.0, 0.0, 0.0, 0.0, 0.0, 0.0, 0.0, 0.0, 0.0, 0.0, 0.0, 0.0, 0.0, 0.0, 0.0, 0.0, 0.0, 0.0, 0.0, 0.0, 0.0, 0.0, 0.0, 0.0, 0.0, 0.0, 0.0, 0.0, 0.0, 0.0, 0.0, 0.0, 0.0, 0.0, 0.0, 0.0, 0.0, 0.0, 0.0, 0.0, 0.0, 0.0, 0.0, 0.0, 0.0, 0.0, 0.0, 0.0, 0.0, 0.0, 0.0, 0.0, 0.0, 0.0, 0.0, 0.0, 0.0, 0.0, 0.0, 0.0, 0.0, 0.0, 0.0, 0.0, 0.0, 0.0, 0.0, 0.0, 0.0, 0.0, 0.0, 0.0, 0.0, 0.0, 0.0, 0.0, 0.0, 0.0, 0.0, 0.0, 0.0, 0.0, 0.0, 0.0, 0.0, 0.0, 0.0, 0.0, 0.0, 0.0, 0.0, 0.0, 0.0, 0.0, 0.0, 0.0, 0.0, 0.0, 0.0, 0.0, 0.0, 0.0, 0.0, 0.0, 0.0, 0.0, 0.0, 0.0, 0.0, 0.0, 0.0, 0.0, 0.0, 0.0, 0.0, 0.0, 0.0, 0.0, 0.0, 0.0, 0.0, 0.0, 0.0, 0.0, 0.0, 0.0, 0.0, 0.0, 0.0, 0.0, 0.0, 0.0, 0.0, 0.0, 0.0, 0.0, 0.0, 0.0, 0.0, 0.0, 0.0, 0.0, 0.0, 0.0, 0.0, 0.0, 0.0, 0.0, 0.0, 0.0, 0.0, 0.0, 0.0, 0.0, 0.0, 0.0, 0.0, 0.0, 0.0, 0.0, 0.0, 0.0, 0.0, 0.0, 0.0, 0.0, 0.0, 0.0, 0.0, 0.0, 0.0, 0.0, 0.0, 0.0, 0.0, 0.0, 0.0, 0.0, 0.0, 0.0, 0.0, 0.0, 0.0, 0.0, 0.0, 0.0, 0.0, 0.0, 0.0, 0.0, 0.0, 0.0, 0.0, 0.0, 0.0, 0.0, 0.0, 0.0, 0.0, 0.0, 0.0, 0.0, 0.0, 0.0, 0.0, 0.0, 0.0, 0.0, 0.0, 0.0, 0.0, 0.0, 0.0, 0.0, 0.0, 0.0, 0.0, 0.0, 0.0, 0.0, 0.0, 0.0, 0.0, 0.0, 0.0, 0.0, 0.0, 0.0, 0.0, 0.0, 0.0, 0.0, 0.0, 0.0, 0.0, 0.0, 0.0, 0.0, 0.0, 0.0, 0.0, 0.0, 0.0, 0.0, 0.0, 0.0, 0.0, 0.0, 0.0, 0.0, 0.0, 0.0, 0.0, 0.0, 0.0, 0.0, 0.0, 0.0, 0.0, 0.0, 0.0, 0.0, 0.0, 0.0, 0.0, 0.0, 0.0, 0.0, 0.0, 0.0, 0.0, 0.0, 0.0, 0.0, 0.0, 0.0, 0.0, 0.0, 0.0, 0.0, 0.0, 0.0, 0.0, 0.0, 0.0, 0.0, 0.0, 0.0, 0.0, 0.0, 0.0, 0.0, 0.0, 0.0, 0.0, 0.0, 0.0, 0.0, 0.0, 0.0, 0.0, 0.0, 0.0, 0.0, 0.0, 0.0, 0.0, 0.0, 0.0, 0.0, 0.0, 0.0, 0.0, 0.0, 0.0, 0.0, 0.0, 0.0, 0.0, 0.0, 0.0, 0.0, 0.0, 0.0, 0.0, 0.0, 0.0, 0.0, 0.0, 0.0, 0.0, 0.0, 0.0, 0.0, 0.0, 0.0, 0.0, 0.0, 0.0, 0.0, 0.0, 0.0, 0.0, 0.0, 0.0, 0.0, 0.0, 0.0, 0.0, 0.0, 0.0, 0.0, 0.0, 0.0, 0.0, 0.0, 0.0, 0.0, 0.0, 0.0, 0.0, 0.0, 0.0, 0.0, 0.0, 0.0, 0.0, 0.0, 0.0, 0.0, 0.0, 0.0, 0.0, 0.0, 0.0, 0.0, 0.0, 0.0, 0.0, 0.0, 0.0, 0.0, 0.0, 0.0, 0.0, 0.0, 0.0, 0.0, 0.0, 0.0, 0.0, 0.0, 0.0, 0.0, 0.0, 0.0, 0.0, 0.0, 0.0, 0.0, 0.0, 0.0, 0.0, 0.0, 0.0, 0.0, 0.0, 0.0, 0.0, 0.0, 0.0, 0.0, 0.0, 0.0, 0.0, 0.0, 0.0, 0.0, 0.0, 0.0, 0.0, 0.0, 0.0, 0.0, 0.0, 0.0, 0.0, 0.0, 0.0, 0.0, 0.0, 0.0, 0.0, 0.0, 0.0, 0.0, 0.0, 0.0, 0.0, 0.0, 0.0, 0.0, 0.0, 0.0, 0.0, 0.0])
me_icosphere.materials.append(mat_ruby1)
me_icosphere.use_remesh_fix_poles = True
me_icosphere.use_remesh_preserve_attributes = False
me_icosphere.update()
me_cylinder = bpy.data.meshes.new('Cylinder')
me_cylinder.from_pydata([(7.451e-09, 0.6972, -1.0), (-0.2585, 0.8929, -0.7203), (0.2585, 0.8929, -0.7203), (7.451e-09, 0.6972, 1.0), (0.2585, 0.8929, 0.7203), (-0.2585, 0.8929, 0.7203), (0.493, 0.493, -1.0), (0.4487, 0.8142, -0.7203), (0.8142, 0.4487, -0.7203), (0.493, 0.493, 1.0), (0.8142, 0.4487, 0.7203), (0.4487, 0.8142, 0.7203), (0.6972, -5.215e-08, -1.0), (0.8929, 0.2585, -0.7203), (0.8929, -0.2585, -0.7203), (0.6972, -1.49e-08, 1.0), (0.8929, -0.2585, 0.7203), (0.8929, 0.2585, 0.7203), (0.493, -0.493, -1.0), (0.8142, -0.4487, -0.7203), (0.4487, -0.8142, -0.7203), (0.493, -0.493, 1.0), (0.4487, -0.8142, 0.7203), (0.8142, -0.4487, 0.7203), (-8.196e-08, -0.6972, -1.0), (0.2585, -0.8929, -0.7203), (-0.2585, -0.8929, -0.7203), (-8.196e-08, -0.6972, 1.0), (-0.2585, -0.8929, 0.7203), (0.2585, -0.8929, 0.7203), (-0.493, -0.493, -1.0), (-0.4487, -0.8142, -0.7203), (-0.8142, -0.4487, -0.7203), (-0.493, -0.493, 1.0), (-0.8142, -0.4487, 0.7203), (-0.4487, -0.8142, 0.7203), (-0.6972, 4.47e-08, -1.0), (-0.8929, -0.2585, -0.7203), (-0.8929, 0.2585, -0.7203), (-0.6972, 6.706e-08, 1.0), (-0.8929, 0.2585, 0.7203), (-0.8929, -0.2585, 0.7203), (-0.493, 0.493, -1.0), (-0.8142, 0.4487, -0.7203), (-0.4487, 0.8142, -0.7203), (-0.493, 0.493, 1.0), (-0.4487, 0.8142, 0.7203), (-0.8142, 0.4487, 0.7203)], [], [(44, 46, 5, 1), (14, 16, 23, 19), (20, 22, 29, 25), (26, 28, 35, 31), (32, 34, 41, 37), (38, 40, 47, 43), (8, 10, 17, 13), (9, 3, 45, 39, 33, 27, 21, 15), (2, 4, 11, 7), (0, 1, 2), (3, 4, 5), (6, 7, 8), (9, 10, 11), (12, 13, 14), (15, 16, 17), (18, 19, 20), (21, 22, 23), (24, 25, 26), (27, 28, 29), (30, 31, 32), (33, 34, 35), (36, 37, 38), (39, 40, 41), (42, 43, 44), (45, 46, 47), (2, 7, 6, 0), (11, 4, 3, 9), (1, 5, 4, 2), (10, 8, 7, 11), (8, 13, 12, 6), (17, 10, 9, 15), (16, 14, 13, 17), (14, 19, 18, 12), (23, 16, 15, 21), (22, 20, 19, 23), (20, 25, 24, 18), (29, 22, 21, 27), (28, 26, 25, 29), (26, 31, 30, 24), (35, 28, 27, 33), (34, 32, 31, 35), (32, 37, 36, 30), (41, 34, 33, 39), (40, 38, 37, 41), (38, 43, 42, 36), (47, 40, 39, 45), (46, 44, 43, 47), (44, 1, 0, 42), (5, 46, 45, 3), (0, 6, 12, 18, 24, 30, 36, 42)])
_uv = me_cylinder.uv_layers.new(name='UVMap')
_uv.uv.foreach_set('vector', [0.07931, 0.5699, 0.07931, 0.9301, 0.04569, 0.9301, 0.04569, 0.5699, 0.7043, 0.5699, 0.7043, 0.9301, 0.6707, 0.9301, 0.6707, 0.5699, 0.5793, 0.5699, 0.5793, 0.9301, 0.5457, 0.9301, 0.5457, 0.5699, 0.4543, 0.5699, 0.4543, 0.9301, 0.4207, 0.9301, 0.4207, 0.5699, 0.3293, 0.5699, 0.3293, 0.9301, 0.2957, 0.9301, 0.2957, 0.5699, 0.2043, 0.5699, 0.2043, 0.9301, 0.1707, 0.9301, 0.1707, 0.5699, 0.8293, 0.5699, 0.8293, 0.9301, 0.7957, 0.9301, 0.7957, 0.5699, 0.3683, 0.3683, 0.25, 0.4173, 0.1317, 0.3683, 0.08267, 0.25, 0.1317, 0.1317, 0.25, 0.08267, 0.3683, 0.1317, 0.4173, 0.25, 0.9543, 0.5699, 0.9543, 0.9301, 0.9207, 0.9301, 0.9207, 0.5699, 0.01892, 0.5, 0.04569, 0.5, 0.0, 0.5699, 0.01892, 1.0, 0.0, 0.9301, 0.0, 0.9301, 0.8939, 0.5, 0.9207, 0.5, 0.875, 0.5699, 0.8561, 1.0, 0.8293, 1.0, 0.875, 0.9301, 0.7689, 0.5, 0.7957, 0.5, 0.75, 0.5699, 0.7689, 1.0, 0.75, 0.9301, 0.7957, 1.0, 0.6061, 0.5, 0.625, 0.5699, 0.5793, 0.5, 0.6439, 1.0, 0.625, 0.9301, 0.625, 0.9301, 0.5189, 0.5, 0.5457, 0.5, 0.5, 0.5699, 0.4811, 1.0, 0.4543, 1.0, 0.5, 0.9301, 0.3939, 0.5, 0.4207, 0.5, 0.375, 0.5699, 0.3561, 1.0, 0.3293, 1.0, 0.375, 0.9301, 0.2689, 0.5, 0.2957, 0.5, 0.25, 0.5699, 0.2689, 1.0, 0.25, 0.9301, 0.25, 0.9301, 0.1439, 0.5, 0.125, 0.5699, 0.125, 0.5699, 0.1061, 1.0, 0.07931, 1.0, 0.125, 0.9301, 0.9543, 0.5699, 0.9207, 0.5699, 0.8939, 0.5, 0.9811, 0.5, 0.9207, 0.9301, 0.9543, 0.9301, 0.9811, 1.0, 0.8939, 1.0, 0.04569, 0.5699, 0.04569, 0.9301, 0.0, 0.9301, 0.0, 0.5699, 0.8293, 0.9301, 0.8293, 0.5699, 0.9207, 0.5699, 0.9207, 0.9301, 0.8293, 0.5699, 0.7957, 0.5699, 0.7689, 0.5, 0.8561, 0.5, 0.7957, 0.9301, 0.8293, 0.9301, 0.8561, 1.0, 0.7689, 1.0, 0.7043, 0.9301, 0.7043, 0.5699, 0.7957, 0.5699, 0.7957, 0.9301, 0.7043, 0.5699, 0.6707, 0.5699, 0.6439, 0.5, 0.7311, 0.5, 0.6707, 0.9301, 0.7043, 0.9301, 0.7311, 1.0, 0.6439, 1.0, 0.5793, 0.9301, 0.5793, 0.5699, 0.6707, 0.5699, 0.6707, 0.9301, 0.5793, 0.5699, 0.5457, 0.5699, 0.5189, 0.5, 0.6061, 0.5, 0.5457, 0.9301, 0.5793, 0.9301, 0.6061, 1.0, 0.5189, 1.0, 0.4543, 0.9301, 0.4543, 0.5699, 0.5457, 0.5699, 0.5457, 0.9301, 0.4543, 0.5699, 0.4207, 0.5699, 0.3939, 0.5, 0.4811, 0.5, 0.4207, 0.9301, 0.4543, 0.9301, 0.4811, 1.0, 0.3939, 1.0, 0.3293, 0.9301, 0.3293, 0.5699, 0.4207, 0.5699, 0.4207, 0.9301, 0.3293, 0.5699, 0.2957, 0.5699, 0.2689, 0.5, 0.3561, 0.5, 0.2957, 0.9301, 0.3293, 0.9301, 0.3561, 1.0, 0.2689, 1.0, 0.2043, 0.9301, 0.2043, 0.5699, 0.2957, 0.5699, 0.2957, 0.9301, 0.2043, 0.5699, 0.1707, 0.5699, 0.1439, 0.5, 0.2311, 0.5, 0.1707, 0.9301, 0.2043, 0.9301, 0.2311, 1.0, 0.1439, 1.0, 0.07931, 0.9301, 0.07931, 0.5699, 0.1707, 0.5699, 0.1707, 0.9301, 0.07931, 0.5699, 0.04569, 0.5699, 0.01892, 0.5, 0.1061, 0.5, 0.04569, 0.9301, 0.07931, 0.9301, 0.1061, 1.0, 0.01892, 1.0, 0.75, 0.4173, 0.8683, 0.3683, 0.9173, 0.25, 0.8683, 0.1317, 0.75, 0.08267, 0.6317, 0.1317, 0.5827, 0.25, 0.6317, 0.3683])
me_cylinder.materials.append(mat_ruby2)
me_cylinder.use_remesh_fix_poles = True
me_cylinder.use_remesh_preserve_attributes = False
me_cylinder.update()
me_cylinder_001 = bpy.data.meshes.new('Cylinder.001')
me_cylinder_001.from_pydata([(7.451e-09, 0.6972, -1.0), (-0.2263, 0.7818, -0.007763), (0.2263, 0.7818, -0.007763), (7.451e-09, 0.6972, 1.0), (0.493, 0.493, -1.0), (0.3928, 0.7128, -0.007763), (0.7128, 0.3928, -0.007763), (0.493, 0.493, 1.0), (0.6972, -5.215e-08, -1.0), (0.7818, -0.2263, -0.007763), (0.6972, -1.49e-08, 1.0), (0.7818, 0.2263, 0.007763), (0.493, -0.493, -1.0), (0.7128, -0.3928, -0.007763), (0.3928, -0.7128, -0.007763), (0.493, -0.493, 1.0), (-8.196e-08, -0.6972, -1.0), (-0.2263, -0.7818, -0.007763), (-8.196e-08, -0.6972, 1.0), (0.2263, -0.7818, 0.007763), (-0.493, -0.493, -1.0), (-0.3928, -0.7128, -0.007763), (-0.7128, -0.3928, -0.007763), (-0.493, -0.493, 1.0), (-0.6972, 4.47e-08, -1.0), (-0.7818, -0.2263, -0.007763), (-0.6972, 6.706e-08, 1.0), (-0.7818, 0.2263, 0.007763), (-0.493, 0.493, -1.0), (-0.7128, 0.3928, -0.007763), (-0.3928, 0.7128, -0.007763), (-0.493, 0.493, 1.0)], [], [(7, 3, 31, 26, 23, 18, 15, 10), (0, 1, 2), (3, 2, 1), (4, 5, 6), (7, 6, 5), (8, 11, 9), (10, 9, 11), (12, 13, 14), (15, 14, 13), (16, 19, 17), (18, 17, 19), (20, 21, 22), (23, 22, 21), (24, 25, 27), (26, 27, 25), (28, 29, 30), (31, 30, 29), (2, 5, 4, 0), (5, 2, 3, 7), (6, 11, 8, 4), (11, 6, 7, 10), (9, 13, 12, 8), (13, 9, 10, 15), (14, 19, 16, 12), (19, 14, 15, 18), (17, 21, 20, 16), (21, 17, 18, 23), (22, 25, 24, 20), (25, 22, 23, 26), (27, 29, 28, 24), (29, 27, 26, 31), (30, 1, 0, 28), (1, 30, 31, 3), (0, 4, 8, 12, 16, 20, 24, 28)])
_uv = me_cylinder_001.uv_layers.new(name='UVMap')
_uv.uv.foreach_set('vector', [0.3683, 0.3683, 0.25, 0.4173, 0.1317, 0.3683, 0.08267, 0.25, 0.1317, 0.1317, 0.25, 0.08267, 0.3683, 0.1317, 0.4173, 0.25, 0.01892, 0.5, 0.04569, 0.5, 0.0, 0.5699, 0.01892, 1.0, 0.0, 0.9301, 0.0, 0.9301, 0.8939, 0.5, 0.9207, 0.5, 0.875, 0.5699, 0.8561, 1.0, 0.8293, 1.0, 0.875, 0.9301, 0.7689, 0.5, 0.7957, 0.5, 0.75, 0.5699, 0.7689, 1.0, 0.75, 0.9301, 0.7957, 1.0, 0.6061, 0.5, 0.625, 0.5699, 0.5793, 0.5, 0.6439, 1.0, 0.625, 0.9301, 0.625, 0.9301, 0.5189, 0.5, 0.5457, 0.5, 0.5, 0.5699, 0.4811, 1.0, 0.4543, 1.0, 0.5, 0.9301, 0.3939, 0.5, 0.4207, 0.5, 0.375, 0.5699, 0.3561, 1.0, 0.3293, 1.0, 0.375, 0.9301, 0.2689, 0.5, 0.2957, 0.5, 0.25, 0.5699, 0.2689, 1.0, 0.25, 0.9301, 0.25, 0.9301, 0.1439, 0.5, 0.125, 0.5699, 0.125, 0.5699, 0.1061, 1.0, 0.07931, 1.0, 0.125, 0.9301, 0.9543, 0.5699, 0.9207, 0.5699, 0.8939, 0.5, 0.9811, 0.5, 0.9207, 0.9301, 0.9543, 0.9301, 0.9811, 1.0, 0.8939, 1.0, 0.8293, 0.5699, 0.7957, 0.5699, 0.7689, 0.5, 0.8561, 0.5, 0.7957, 0.9301, 0.8293, 0.9301, 0.8561, 1.0, 0.7689, 1.0, 0.7043, 0.5699, 0.6707, 0.5699, 0.6439, 0.5, 0.7311, 0.5, 0.6707, 0.9301, 0.7043, 0.9301, 0.7311, 1.0, 0.6439, 1.0, 0.5793, 0.5699, 0.5457, 0.5699, 0.5189, 0.5, 0.6061, 0.5, 0.5457, 0.9301, 0.5793, 0.9301, 0.6061, 1.0, 0.5189, 1.0, 0.4543, 0.5699, 0.4207, 0.5699, 0.3939, 0.5, 0.4811, 0.5, 0.4207, 0.9301, 0.4543, 0.9301, 0.4811, 1.0, 0.3939, 1.0, 0.3293, 0.5699, 0.2957, 0.5699, 0.2689, 0.5, 0.3561, 0.5, 0.2957, 0.9301, 0.3293, 0.9301, 0.3561, 1.0, 0.2689, 1.0, 0.2043, 0.5699, 0.1707, 0.5699, 0.1439, 0.5, 0.2311, 0.5, 0.1707, 0.9301, 0.2043, 0.9301, 0.2311, 1.0, 0.1439, 1.0, 0.07931, 0.5699, 0.04569, 0.5699, 0.01892, 0.5, 0.1061, 0.5, 0.04569, 0.9301, 0.07931, 0.9301, 0.1061, 1.0, 0.01892, 1.0, 0.75, 0.4173, 0.8683, 0.3683, 0.9173, 0.25, 0.8683, 0.1317, 0.75, 0.08267, 0.6317, 0.1317, 0.5827, 0.25, 0.6317, 0.3683])
me_cylinder_001.materials.append(mat_ruby2)
me_cylinder_001.use_remesh_fix_poles = True
me_cylinder_001.use_remesh_preserve_attributes = False
me_cylinder_001.update()
me_cube_003 = bpy.data.meshes.new('Cube.003')
me_cube_003.from_pydata([(-0.7014, -0.7014, -1.0), (-0.7014, -1.0, -0.7014), (-1.0, -0.7014, -0.7014), (-0.7014, -1.0, 0.7014), (-0.7014, -0.7014, 1.0), (-1.0, -0.7014, 0.7014), (-0.7014, 0.7014, -1.0), (-1.0, 0.7014, -0.7014), (-0.7014, 1.0, -0.7014), (-0.7014, 0.7014, 1.0), (-0.7014, 1.0, 0.7014), (-1.0, 0.7014, 0.7014), (0.7014, -0.7014, -1.0), (1.0, -0.7014, -0.7014), (0.7014, -1.0, -0.7014), (0.7014, -0.7014, 1.0), (0.7014, -1.0, 0.7014), (1.0, -0.7014, 0.7014), (0.7014, 0.7014, -1.0), (0.7014, 1.0, -0.7014), (1.0, 0.7014, -0.7014), (0.7014, 0.7014, 1.0), (1.0, 0.7014, 0.7014), (0.7014, 1.0, 0.7014)], [], [(14, 16, 3, 1), (20, 22, 17, 13), (21, 9, 4, 15), (2, 5, 11, 7), (8, 10, 23, 19), (0, 1, 2), (3, 4, 5), (6, 7, 8), (9, 10, 11), (12, 13, 14), (15, 16, 17), (18, 19, 20), (21, 22, 23), (6, 0, 2, 7), (1, 3, 5, 2), (4, 9, 11, 5), (10, 8, 7, 11), (18, 6, 8, 19), (9, 21, 23, 10), (22, 20, 19, 23), (12, 18, 20, 13), (21, 15, 17, 22), (16, 14, 13, 17), (0, 12, 14, 1), (15, 4, 3, 16), (6, 18, 12, 0)])
_uv = me_cube_003.uv_layers.new(name='UVMap')
_uv.uv.foreach_set('vector', [0.4123, 0.7873, 0.5877, 0.7873, 0.5877, 0.9627, 0.4123, 0.9627, 0.4123, 0.5373, 0.5877, 0.5373, 0.5877, 0.7127, 0.4123, 0.7127, 0.6623, 0.5373, 0.8377, 0.5373, 0.8377, 0.7127, 0.6623, 0.7127, 0.4123, 0.03732, 0.5877, 0.03732, 0.5877, 0.2127, 0.4123, 0.2127, 0.4123, 0.2873, 0.5877, 0.2873, 0.5877, 0.4627, 0.4123, 0.4627, 0.1623, 0.7127, 0.1623, 0.75, 0.125, 0.7127, 0.5877, 0.9627, 0.625, 0.9627, 0.5877, 1.0, 0.1623, 0.5373, 0.125, 0.5373, 0.1623, 0.5, 0.625, 0.2873, 0.625, 0.2873, 0.5877, 0.25, 0.3377, 0.7127, 0.375, 0.7127, 0.3377, 0.75, 0.625, 0.7873, 0.625, 0.7873, 0.5877, 0.75, 0.3377, 0.5373, 0.3377, 0.5, 0.375, 0.5373, 0.625, 0.5373, 0.625, 0.5373, 0.5877, 0.5, 0.1623, 0.5373, 0.1623, 0.7127, 0.125, 0.7127, 0.125, 0.5373, 0.4123, 0.0, 0.5877, 0.0, 0.5877, 0.03732, 0.4123, 0.03732, 0.625, 0.03732, 0.625, 0.2127, 0.5877, 0.2127, 0.5877, 0.03732, 0.5877, 0.2873, 0.4123, 0.2873, 0.4123, 0.2127, 0.5877, 0.2127, 0.3377, 0.5373, 0.1623, 0.5373, 0.1623, 0.5, 0.3377, 0.5, 0.625, 0.2873, 0.625, 0.4627, 0.5877, 0.4627, 0.5877, 0.2873, 0.5877, 0.5373, 0.4123, 0.5373, 0.4123, 0.4627, 0.5877, 0.4627, 0.3377, 0.7127, 0.3377, 0.5373, 0.4123, 0.5373, 0.4123, 0.7127, 0.6623, 0.5373, 0.6623, 0.7127, 0.5877, 0.7127, 0.5877, 0.5373, 0.5877, 0.7873, 0.4123, 0.7873, 0.4123, 0.7127, 0.5877, 0.7127, 0.1623, 0.7127, 0.3377, 0.7127, 0.3377, 0.75, 0.1623, 0.75, 0.625, 0.7873, 0.625, 0.9627, 0.5877, 0.9627, 0.5877, 0.7873, 0.1623, 0.5373, 0.3377, 0.5373, 0.3377, 0.7127, 0.1623, 0.7127])
me_cube_003.materials.append(mat_ruby2)
me_cube_003.use_remesh_fix_poles = True
me_cube_003.use_remesh_preserve_attributes = False
me_cube_003.update()

# ---- objects
ob_icosphere = bpy.data.objects.new('Icosphere', me_icosphere)
ob_cylinder = bpy.data.objects.new('Cylinder', me_cylinder)
ob_cylinder_001 = bpy.data.objects.new('Cylinder.001', me_cylinder_001)
ob_cube = bpy.data.objects.new('Cube', me_cube_003)
ob_cube_001 = bpy.data.objects.new('Cube.001', me_cube_003)
ob_cube_002 = bpy.data.objects.new('Cube.002', me_cube_003)
ob_cube_003 = bpy.data.objects.new('Cube.003', me_cube_003)
ob_cube_004 = bpy.data.objects.new('Cube.004', me_cube_003)
ob_cylinder_002 = bpy.data.objects.new('Cylinder.002', me_cylinder)
ob_cylinder_003 = bpy.data.objects.new('Cylinder.003', me_cylinder_001)
ob_cylinder_004 = bpy.data.objects.new('Cylinder.004', me_cylinder_001)
ob_cube_005 = bpy.data.objects.new('Cube.005', me_cube_003)
ob_cube_006 = bpy.data.objects.new('Cube.006', me_cube_003)
ob_cylinder_005 = bpy.data.objects.new('Cylinder.005', me_cylinder)
ob_cylinder_006 = bpy.data.objects.new('Cylinder.006', me_cylinder)
ob_cube_007 = bpy.data.objects.new('Cube.007', me_cube_003)
ob_cylinder_007 = bpy.data.objects.new('Cylinder.007', me_cylinder_001)

# ---- transforms, parenting, visibility, modifiers, constraints
ob_icosphere.location = (0.0, 0.0, 0.0)
ob_cylinder.location = (15.47, 0.559, -0.316)
ob_cylinder.scale = (0.7728, 0.7728, 0.3474)
ob_cylinder_001.location = (17.88, 0.559, -0.316)
ob_cylinder_001.scale = (1.224, 0.7728, 0.3474)
ob_cube.location = (11.54, -0.8766, 0.5874)
ob_cube.scale = (0.5272, 0.5272, 0.5272)
ob_cube_001.location = (11.54, -0.8766, 0.5874)
ob_cube_001.scale = (0.5272, 0.5272, 0.5272)
ob_cube_002.location = (11.54, -0.8766, 0.5874)
ob_cube_002.scale = (0.5272, 0.5272, 0.5272)
ob_cube_003.location = (3.773, 0.8504, 0.4379)
ob_cube_003.rotation_euler = (0.8747, -0.7994, 0.06573)
ob_cube_003.scale = (0.5272, 0.5272, 0.5272)
ob_cube_004.location = (-1.69, 0.2453, 2.19)
ob_cube_004.rotation_euler = (0.6672, 0.1942, 0.8145)
ob_cube_004.scale = (0.5272, 0.5272, 0.5272)
ob_cylinder_002.location = (1.373, 0.09687, 3.377)
ob_cylinder_002.rotation_euler = (-0.1677, 0.3315, -0.1893)
ob_cylinder_002.scale = (0.7728, 0.7728, 0.3474)
ob_cylinder_003.location = (-0.921, -2.482, 0.389)
ob_cylinder_003.rotation_euler = (-4.504, -0.005561, 0.1033)
ob_cylinder_003.scale = (1.224, 0.7728, 0.3474)
ob_cylinder_004.location = (1.856, 2.676, 1.711)
ob_cylinder_004.rotation_euler = (-4.699, -1.009, 3.191)
ob_cylinder_004.scale = (0.9043, 0.5708, 0.2566)
ob_cube_005.location = (11.54, -0.8766, 0.5874)
ob_cube_005.scale = (0.5272, 0.5272, 0.5272)
ob_cube_006.location = (11.54, -0.8766, 0.5874)
ob_cube_006.scale = (0.5272, 0.5272, 0.5272)
ob_cylinder_005.location = (0.6122, -2.778, 1.468)
ob_cylinder_005.rotation_euler = (-0.7749, -0.6754, 1.631)
ob_cylinder_005.scale = (0.7728, 0.7728, 0.3474)
ob_cylinder_006.location = (2.699, 2.417, 0.2991)
ob_cylinder_006.rotation_euler = (1.606, 0.6734, 2.593)
ob_cylinder_006.scale = (0.605, 0.605, 0.272)
ob_cube_007.location = (2.319, -2.85, 0.5889)
ob_cube_007.rotation_euler = (0.3855, -1.165, 0.2777)
ob_cube_007.scale = (0.2804, 0.2804, 0.2804)
ob_cylinder_007.location = (-2.022, 1.456, 0.648)
ob_cylinder_007.rotation_euler = (-1.873, -0.3779, 0.9132)
ob_cylinder_007.scale = (1.224, 0.7728, 0.3474)

# ---- collection membership
col_collection.objects.link(ob_icosphere)
col_collection.objects.link(ob_cylinder)
col_collection.objects.link(ob_cylinder_001)
col_collection.objects.link(ob_cube)
col_collection.objects.link(ob_cube_001)
col_collection.objects.link(ob_cube_002)
col_collection.objects.link(ob_cube_003)
col_collection.objects.link(ob_cube_004)
col_collection.objects.link(ob_cylinder_002)
col_collection.objects.link(ob_cylinder_003)
col_collection.objects.link(ob_cylinder_004)
col_collection.objects.link(ob_cube_005)
col_collection.objects.link(ob_cube_006)
col_collection.objects.link(ob_cylinder_005)
col_collection.objects.link(ob_cylinder_006)
col_collection.objects.link(ob_cube_007)
col_collection.objects.link(ob_cylinder_007)

# ---- scene / render settings (as saved in the file)
scene.frame_start = 1; scene.frame_end = 250; scene.frame_set(1)
scene.render.engine = 'BLENDER_EEVEE_NEXT'
scene.cycles.sampling_pattern = 'TABULATED_SOBOL'
scene.cycles.use_light_tree = False
scene.eevee.use_raytracing = True
scene.view_settings.view_transform = 'Filmic'
bpy.context.view_layer.update()

# ---- added for rendering (the .blend has no active camera and no usable light): camera, sun
cam_auto = bpy.data.cameras.new('AutoCamera')
cam_auto.lens = 50.0
cam_auto.sensor_width = 36.0
cam_auto.clip_end = 1000.0
ob_auto_camera = bpy.data.objects.new('AutoCamera', cam_auto)
scene.collection.objects.link(ob_auto_camera)
ob_auto_camera.location = (30.082, -26.842, 18.438)
ob_auto_camera.rotation_euler = (1.09748, -7.21219e-08, 0.694738)
scene.camera = ob_auto_camera
light_auto_sun = bpy.data.lights.new('AutoSun', 'SUN')
light_auto_sun.energy = 3.0
light_auto_sun.angle = 0.0523599
ob_auto_sun = bpy.data.objects.new('AutoSun', light_auto_sun)
scene.collection.objects.link(ob_auto_sun)
ob_auto_sun.rotation_euler = (0.872665, 0.174533, 0.523599)
bpy.context.view_layer.update()
